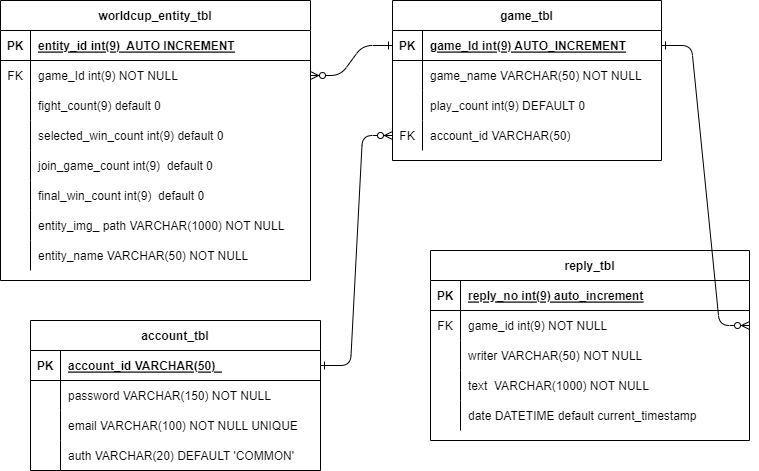

The diagram above was exported from draw.io. Its source (the exported page's mxGraphModel, read from the mxfile embedded in the PNG):
<mxGraphModel dx="924" dy="754" grid="1" gridSize="10" guides="1" tooltips="1" connect="1" arrows="1" fold="1" page="1" pageScale="1" pageWidth="850" pageHeight="1100" math="0" shadow="0" extFonts="Permanent Marker^https://fonts.googleapis.com/css?family=Permanent+Marker">
  <root>
    <mxCell id="0" />
    <mxCell id="1" parent="0" />
    <mxCell id="C-vyLk0tnHw3VtMMgP7b-2" value="game_tbl" style="shape=table;startSize=30;container=1;collapsible=1;childLayout=tableLayout;fixedRows=1;rowLines=0;fontStyle=1;align=center;resizeLast=1;" parent="1" vertex="1">
      <mxGeometry x="452" y="120" width="269" height="160" as="geometry" />
    </mxCell>
    <mxCell id="C-vyLk0tnHw3VtMMgP7b-3" value="" style="shape=partialRectangle;collapsible=0;dropTarget=0;pointerEvents=0;fillColor=none;points=[[0,0.5],[1,0.5]];portConstraint=eastwest;top=0;left=0;right=0;bottom=1;" parent="C-vyLk0tnHw3VtMMgP7b-2" vertex="1">
      <mxGeometry y="30" width="269" height="30" as="geometry" />
    </mxCell>
    <mxCell id="C-vyLk0tnHw3VtMMgP7b-4" value="PK" style="shape=partialRectangle;overflow=hidden;connectable=0;fillColor=none;top=0;left=0;bottom=0;right=0;fontStyle=1;" parent="C-vyLk0tnHw3VtMMgP7b-3" vertex="1">
      <mxGeometry width="30" height="30" as="geometry">
        <mxRectangle width="30" height="30" as="alternateBounds" />
      </mxGeometry>
    </mxCell>
    <mxCell id="C-vyLk0tnHw3VtMMgP7b-5" value="game_Id int(9) AUTO_INCREMENT" style="shape=partialRectangle;overflow=hidden;connectable=0;fillColor=none;top=0;left=0;bottom=0;right=0;align=left;spacingLeft=6;fontStyle=5;" parent="C-vyLk0tnHw3VtMMgP7b-3" vertex="1">
      <mxGeometry x="30" width="239" height="30" as="geometry">
        <mxRectangle width="239" height="30" as="alternateBounds" />
      </mxGeometry>
    </mxCell>
    <mxCell id="C-vyLk0tnHw3VtMMgP7b-6" value="" style="shape=partialRectangle;collapsible=0;dropTarget=0;pointerEvents=0;fillColor=none;points=[[0,0.5],[1,0.5]];portConstraint=eastwest;top=0;left=0;right=0;bottom=0;" parent="C-vyLk0tnHw3VtMMgP7b-2" vertex="1">
      <mxGeometry y="60" width="269" height="30" as="geometry" />
    </mxCell>
    <mxCell id="C-vyLk0tnHw3VtMMgP7b-7" value="" style="shape=partialRectangle;overflow=hidden;connectable=0;fillColor=none;top=0;left=0;bottom=0;right=0;" parent="C-vyLk0tnHw3VtMMgP7b-6" vertex="1">
      <mxGeometry width="30" height="30" as="geometry">
        <mxRectangle width="30" height="30" as="alternateBounds" />
      </mxGeometry>
    </mxCell>
    <mxCell id="C-vyLk0tnHw3VtMMgP7b-8" value="game_name VARCHAR(50) NOT NULL" style="shape=partialRectangle;overflow=hidden;connectable=0;fillColor=none;top=0;left=0;bottom=0;right=0;align=left;spacingLeft=6;" parent="C-vyLk0tnHw3VtMMgP7b-6" vertex="1">
      <mxGeometry x="30" width="239" height="30" as="geometry">
        <mxRectangle width="239" height="30" as="alternateBounds" />
      </mxGeometry>
    </mxCell>
    <mxCell id="C-vyLk0tnHw3VtMMgP7b-9" value="" style="shape=partialRectangle;collapsible=0;dropTarget=0;pointerEvents=0;fillColor=none;points=[[0,0.5],[1,0.5]];portConstraint=eastwest;top=0;left=0;right=0;bottom=0;" parent="C-vyLk0tnHw3VtMMgP7b-2" vertex="1">
      <mxGeometry y="90" width="269" height="30" as="geometry" />
    </mxCell>
    <mxCell id="C-vyLk0tnHw3VtMMgP7b-10" value="" style="shape=partialRectangle;overflow=hidden;connectable=0;fillColor=none;top=0;left=0;bottom=0;right=0;" parent="C-vyLk0tnHw3VtMMgP7b-9" vertex="1">
      <mxGeometry width="30" height="30" as="geometry">
        <mxRectangle width="30" height="30" as="alternateBounds" />
      </mxGeometry>
    </mxCell>
    <mxCell id="C-vyLk0tnHw3VtMMgP7b-11" value="play_count int(9) DEFAULT 0" style="shape=partialRectangle;overflow=hidden;connectable=0;fillColor=none;top=0;left=0;bottom=0;right=0;align=left;spacingLeft=6;" parent="C-vyLk0tnHw3VtMMgP7b-9" vertex="1">
      <mxGeometry x="30" width="239" height="30" as="geometry">
        <mxRectangle width="239" height="30" as="alternateBounds" />
      </mxGeometry>
    </mxCell>
    <mxCell id="4nB_ywLq0FwsGBzYMuC0-15" value="" style="shape=partialRectangle;collapsible=0;dropTarget=0;pointerEvents=0;fillColor=none;points=[[0,0.5],[1,0.5]];portConstraint=eastwest;top=0;left=0;right=0;bottom=0;" parent="C-vyLk0tnHw3VtMMgP7b-2" vertex="1">
      <mxGeometry y="120" width="269" height="30" as="geometry" />
    </mxCell>
    <mxCell id="4nB_ywLq0FwsGBzYMuC0-16" value="FK" style="shape=partialRectangle;overflow=hidden;connectable=0;fillColor=none;top=0;left=0;bottom=0;right=0;" parent="4nB_ywLq0FwsGBzYMuC0-15" vertex="1">
      <mxGeometry width="30" height="30" as="geometry">
        <mxRectangle width="30" height="30" as="alternateBounds" />
      </mxGeometry>
    </mxCell>
    <mxCell id="4nB_ywLq0FwsGBzYMuC0-17" value="account_id VARCHAR(50)" style="shape=partialRectangle;overflow=hidden;connectable=0;fillColor=none;top=0;left=0;bottom=0;right=0;align=left;spacingLeft=6;" parent="4nB_ywLq0FwsGBzYMuC0-15" vertex="1">
      <mxGeometry x="30" width="239" height="30" as="geometry">
        <mxRectangle width="239" height="30" as="alternateBounds" />
      </mxGeometry>
    </mxCell>
    <mxCell id="C-vyLk0tnHw3VtMMgP7b-13" value="reply_tbl" style="shape=table;startSize=30;container=1;collapsible=1;childLayout=tableLayout;fixedRows=1;rowLines=0;fontStyle=1;align=center;resizeLast=1;" parent="1" vertex="1">
      <mxGeometry x="490" y="370" width="319" height="190" as="geometry" />
    </mxCell>
    <mxCell id="C-vyLk0tnHw3VtMMgP7b-14" value="" style="shape=partialRectangle;collapsible=0;dropTarget=0;pointerEvents=0;fillColor=none;points=[[0,0.5],[1,0.5]];portConstraint=eastwest;top=0;left=0;right=0;bottom=1;" parent="C-vyLk0tnHw3VtMMgP7b-13" vertex="1">
      <mxGeometry y="30" width="319" height="30" as="geometry" />
    </mxCell>
    <mxCell id="C-vyLk0tnHw3VtMMgP7b-15" value="PK" style="shape=partialRectangle;overflow=hidden;connectable=0;fillColor=none;top=0;left=0;bottom=0;right=0;fontStyle=1;" parent="C-vyLk0tnHw3VtMMgP7b-14" vertex="1">
      <mxGeometry width="30" height="30" as="geometry">
        <mxRectangle width="30" height="30" as="alternateBounds" />
      </mxGeometry>
    </mxCell>
    <mxCell id="C-vyLk0tnHw3VtMMgP7b-16" value="reply_no int(9) auto_increment" style="shape=partialRectangle;overflow=hidden;connectable=0;fillColor=none;top=0;left=0;bottom=0;right=0;align=left;spacingLeft=6;fontStyle=5;" parent="C-vyLk0tnHw3VtMMgP7b-14" vertex="1">
      <mxGeometry x="30" width="289" height="30" as="geometry">
        <mxRectangle width="289" height="30" as="alternateBounds" />
      </mxGeometry>
    </mxCell>
    <mxCell id="C-vyLk0tnHw3VtMMgP7b-17" value="" style="shape=partialRectangle;collapsible=0;dropTarget=0;pointerEvents=0;fillColor=none;points=[[0,0.5],[1,0.5]];portConstraint=eastwest;top=0;left=0;right=0;bottom=0;" parent="C-vyLk0tnHw3VtMMgP7b-13" vertex="1">
      <mxGeometry y="60" width="319" height="30" as="geometry" />
    </mxCell>
    <mxCell id="C-vyLk0tnHw3VtMMgP7b-18" value="FK" style="shape=partialRectangle;overflow=hidden;connectable=0;fillColor=none;top=0;left=0;bottom=0;right=0;" parent="C-vyLk0tnHw3VtMMgP7b-17" vertex="1">
      <mxGeometry width="30" height="30" as="geometry">
        <mxRectangle width="30" height="30" as="alternateBounds" />
      </mxGeometry>
    </mxCell>
    <mxCell id="C-vyLk0tnHw3VtMMgP7b-19" value="game_id int(9) NOT NULL" style="shape=partialRectangle;overflow=hidden;connectable=0;fillColor=none;top=0;left=0;bottom=0;right=0;align=left;spacingLeft=6;" parent="C-vyLk0tnHw3VtMMgP7b-17" vertex="1">
      <mxGeometry x="30" width="289" height="30" as="geometry">
        <mxRectangle width="289" height="30" as="alternateBounds" />
      </mxGeometry>
    </mxCell>
    <mxCell id="C-vyLk0tnHw3VtMMgP7b-20" value="" style="shape=partialRectangle;collapsible=0;dropTarget=0;pointerEvents=0;fillColor=none;points=[[0,0.5],[1,0.5]];portConstraint=eastwest;top=0;left=0;right=0;bottom=0;" parent="C-vyLk0tnHw3VtMMgP7b-13" vertex="1">
      <mxGeometry y="90" width="319" height="30" as="geometry" />
    </mxCell>
    <mxCell id="C-vyLk0tnHw3VtMMgP7b-21" value="" style="shape=partialRectangle;overflow=hidden;connectable=0;fillColor=none;top=0;left=0;bottom=0;right=0;" parent="C-vyLk0tnHw3VtMMgP7b-20" vertex="1">
      <mxGeometry width="30" height="30" as="geometry">
        <mxRectangle width="30" height="30" as="alternateBounds" />
      </mxGeometry>
    </mxCell>
    <mxCell id="C-vyLk0tnHw3VtMMgP7b-22" value="writer VARCHAR(50) NOT NULL" style="shape=partialRectangle;overflow=hidden;connectable=0;fillColor=none;top=0;left=0;bottom=0;right=0;align=left;spacingLeft=6;" parent="C-vyLk0tnHw3VtMMgP7b-20" vertex="1">
      <mxGeometry x="30" width="289" height="30" as="geometry">
        <mxRectangle width="289" height="30" as="alternateBounds" />
      </mxGeometry>
    </mxCell>
    <mxCell id="4nB_ywLq0FwsGBzYMuC0-18" value="" style="shape=partialRectangle;collapsible=0;dropTarget=0;pointerEvents=0;fillColor=none;points=[[0,0.5],[1,0.5]];portConstraint=eastwest;top=0;left=0;right=0;bottom=0;" parent="C-vyLk0tnHw3VtMMgP7b-13" vertex="1">
      <mxGeometry y="120" width="319" height="30" as="geometry" />
    </mxCell>
    <mxCell id="4nB_ywLq0FwsGBzYMuC0-19" value="" style="shape=partialRectangle;overflow=hidden;connectable=0;fillColor=none;top=0;left=0;bottom=0;right=0;" parent="4nB_ywLq0FwsGBzYMuC0-18" vertex="1">
      <mxGeometry width="30" height="30" as="geometry">
        <mxRectangle width="30" height="30" as="alternateBounds" />
      </mxGeometry>
    </mxCell>
    <mxCell id="4nB_ywLq0FwsGBzYMuC0-20" value="text  VARCHAR(1000) NOT NULL" style="shape=partialRectangle;overflow=hidden;connectable=0;fillColor=none;top=0;left=0;bottom=0;right=0;align=left;spacingLeft=6;" parent="4nB_ywLq0FwsGBzYMuC0-18" vertex="1">
      <mxGeometry x="30" width="289" height="30" as="geometry">
        <mxRectangle width="289" height="30" as="alternateBounds" />
      </mxGeometry>
    </mxCell>
    <mxCell id="4nB_ywLq0FwsGBzYMuC0-21" value="" style="shape=partialRectangle;collapsible=0;dropTarget=0;pointerEvents=0;fillColor=none;points=[[0,0.5],[1,0.5]];portConstraint=eastwest;top=0;left=0;right=0;bottom=0;" parent="C-vyLk0tnHw3VtMMgP7b-13" vertex="1">
      <mxGeometry y="150" width="319" height="30" as="geometry" />
    </mxCell>
    <mxCell id="4nB_ywLq0FwsGBzYMuC0-22" value="" style="shape=partialRectangle;overflow=hidden;connectable=0;fillColor=none;top=0;left=0;bottom=0;right=0;" parent="4nB_ywLq0FwsGBzYMuC0-21" vertex="1">
      <mxGeometry width="30" height="30" as="geometry">
        <mxRectangle width="30" height="30" as="alternateBounds" />
      </mxGeometry>
    </mxCell>
    <mxCell id="4nB_ywLq0FwsGBzYMuC0-23" value="date DATETIME default current_timestamp" style="shape=partialRectangle;overflow=hidden;connectable=0;fillColor=none;top=0;left=0;bottom=0;right=0;align=left;spacingLeft=6;" parent="4nB_ywLq0FwsGBzYMuC0-21" vertex="1">
      <mxGeometry x="30" width="289" height="30" as="geometry">
        <mxRectangle width="289" height="30" as="alternateBounds" />
      </mxGeometry>
    </mxCell>
    <mxCell id="C-vyLk0tnHw3VtMMgP7b-23" value="worldcup_entity_tbl" style="shape=table;startSize=30;container=1;collapsible=1;childLayout=tableLayout;fixedRows=1;rowLines=0;fontStyle=1;align=center;resizeLast=1;" parent="1" vertex="1">
      <mxGeometry x="60" y="120" width="310" height="280" as="geometry" />
    </mxCell>
    <mxCell id="C-vyLk0tnHw3VtMMgP7b-24" value="" style="shape=partialRectangle;collapsible=0;dropTarget=0;pointerEvents=0;fillColor=none;points=[[0,0.5],[1,0.5]];portConstraint=eastwest;top=0;left=0;right=0;bottom=1;" parent="C-vyLk0tnHw3VtMMgP7b-23" vertex="1">
      <mxGeometry y="30" width="310" height="30" as="geometry" />
    </mxCell>
    <mxCell id="C-vyLk0tnHw3VtMMgP7b-25" value="PK" style="shape=partialRectangle;overflow=hidden;connectable=0;fillColor=none;top=0;left=0;bottom=0;right=0;fontStyle=1;" parent="C-vyLk0tnHw3VtMMgP7b-24" vertex="1">
      <mxGeometry width="30" height="30" as="geometry">
        <mxRectangle width="30" height="30" as="alternateBounds" />
      </mxGeometry>
    </mxCell>
    <mxCell id="C-vyLk0tnHw3VtMMgP7b-26" value="entity_id int(9)  AUTO INCREMENT" style="shape=partialRectangle;overflow=hidden;connectable=0;fillColor=none;top=0;left=0;bottom=0;right=0;align=left;spacingLeft=6;fontStyle=5;" parent="C-vyLk0tnHw3VtMMgP7b-24" vertex="1">
      <mxGeometry x="30" width="280" height="30" as="geometry">
        <mxRectangle width="280" height="30" as="alternateBounds" />
      </mxGeometry>
    </mxCell>
    <mxCell id="4nB_ywLq0FwsGBzYMuC0-2" value="" style="shape=partialRectangle;collapsible=0;dropTarget=0;pointerEvents=0;fillColor=none;points=[[0,0.5],[1,0.5]];portConstraint=eastwest;top=0;left=0;right=0;bottom=0;" parent="C-vyLk0tnHw3VtMMgP7b-23" vertex="1">
      <mxGeometry y="60" width="310" height="30" as="geometry" />
    </mxCell>
    <mxCell id="4nB_ywLq0FwsGBzYMuC0-3" value="FK" style="shape=partialRectangle;overflow=hidden;connectable=0;fillColor=none;top=0;left=0;bottom=0;right=0;" parent="4nB_ywLq0FwsGBzYMuC0-2" vertex="1">
      <mxGeometry width="30" height="30" as="geometry">
        <mxRectangle width="30" height="30" as="alternateBounds" />
      </mxGeometry>
    </mxCell>
    <mxCell id="4nB_ywLq0FwsGBzYMuC0-4" value="game_Id int(9) NOT NULL" style="shape=partialRectangle;overflow=hidden;connectable=0;fillColor=none;top=0;left=0;bottom=0;right=0;align=left;spacingLeft=6;" parent="4nB_ywLq0FwsGBzYMuC0-2" vertex="1">
      <mxGeometry x="30" width="280" height="30" as="geometry">
        <mxRectangle width="280" height="30" as="alternateBounds" />
      </mxGeometry>
    </mxCell>
    <mxCell id="oShrJzKCFbh-ooyF7gCW-6" value="" style="shape=partialRectangle;collapsible=0;dropTarget=0;pointerEvents=0;fillColor=none;points=[[0,0.5],[1,0.5]];portConstraint=eastwest;top=0;left=0;right=0;bottom=0;" vertex="1" parent="C-vyLk0tnHw3VtMMgP7b-23">
      <mxGeometry y="90" width="310" height="30" as="geometry" />
    </mxCell>
    <mxCell id="oShrJzKCFbh-ooyF7gCW-7" value="" style="shape=partialRectangle;overflow=hidden;connectable=0;fillColor=none;top=0;left=0;bottom=0;right=0;" vertex="1" parent="oShrJzKCFbh-ooyF7gCW-6">
      <mxGeometry width="30" height="30" as="geometry">
        <mxRectangle width="30" height="30" as="alternateBounds" />
      </mxGeometry>
    </mxCell>
    <mxCell id="oShrJzKCFbh-ooyF7gCW-8" value="fight_count(9) default 0" style="shape=partialRectangle;overflow=hidden;connectable=0;fillColor=none;top=0;left=0;bottom=0;right=0;align=left;spacingLeft=6;" vertex="1" parent="oShrJzKCFbh-ooyF7gCW-6">
      <mxGeometry x="30" width="280" height="30" as="geometry">
        <mxRectangle width="280" height="30" as="alternateBounds" />
      </mxGeometry>
    </mxCell>
    <mxCell id="4nB_ywLq0FwsGBzYMuC0-5" value="" style="shape=partialRectangle;collapsible=0;dropTarget=0;pointerEvents=0;fillColor=none;points=[[0,0.5],[1,0.5]];portConstraint=eastwest;top=0;left=0;right=0;bottom=0;" parent="C-vyLk0tnHw3VtMMgP7b-23" vertex="1">
      <mxGeometry y="120" width="310" height="30" as="geometry" />
    </mxCell>
    <mxCell id="4nB_ywLq0FwsGBzYMuC0-6" value="" style="shape=partialRectangle;overflow=hidden;connectable=0;fillColor=none;top=0;left=0;bottom=0;right=0;" parent="4nB_ywLq0FwsGBzYMuC0-5" vertex="1">
      <mxGeometry width="30" height="30" as="geometry">
        <mxRectangle width="30" height="30" as="alternateBounds" />
      </mxGeometry>
    </mxCell>
    <mxCell id="4nB_ywLq0FwsGBzYMuC0-7" value="selected_win_count int(9) default 0" style="shape=partialRectangle;overflow=hidden;connectable=0;fillColor=none;top=0;left=0;bottom=0;right=0;align=left;spacingLeft=6;" parent="4nB_ywLq0FwsGBzYMuC0-5" vertex="1">
      <mxGeometry x="30" width="280" height="30" as="geometry">
        <mxRectangle width="280" height="30" as="alternateBounds" />
      </mxGeometry>
    </mxCell>
    <mxCell id="oShrJzKCFbh-ooyF7gCW-3" value="" style="shape=partialRectangle;collapsible=0;dropTarget=0;pointerEvents=0;fillColor=none;points=[[0,0.5],[1,0.5]];portConstraint=eastwest;top=0;left=0;right=0;bottom=0;" vertex="1" parent="C-vyLk0tnHw3VtMMgP7b-23">
      <mxGeometry y="150" width="310" height="30" as="geometry" />
    </mxCell>
    <mxCell id="oShrJzKCFbh-ooyF7gCW-4" value="" style="shape=partialRectangle;overflow=hidden;connectable=0;fillColor=none;top=0;left=0;bottom=0;right=0;" vertex="1" parent="oShrJzKCFbh-ooyF7gCW-3">
      <mxGeometry width="30" height="30" as="geometry">
        <mxRectangle width="30" height="30" as="alternateBounds" />
      </mxGeometry>
    </mxCell>
    <mxCell id="oShrJzKCFbh-ooyF7gCW-5" value="join_game_count int(9)  default 0" style="shape=partialRectangle;overflow=hidden;connectable=0;fillColor=none;top=0;left=0;bottom=0;right=0;align=left;spacingLeft=6;" vertex="1" parent="oShrJzKCFbh-ooyF7gCW-3">
      <mxGeometry x="30" width="280" height="30" as="geometry">
        <mxRectangle width="280" height="30" as="alternateBounds" />
      </mxGeometry>
    </mxCell>
    <mxCell id="4nB_ywLq0FwsGBzYMuC0-8" value="" style="shape=partialRectangle;collapsible=0;dropTarget=0;pointerEvents=0;fillColor=none;points=[[0,0.5],[1,0.5]];portConstraint=eastwest;top=0;left=0;right=0;bottom=0;" parent="C-vyLk0tnHw3VtMMgP7b-23" vertex="1">
      <mxGeometry y="180" width="310" height="30" as="geometry" />
    </mxCell>
    <mxCell id="4nB_ywLq0FwsGBzYMuC0-9" value="" style="shape=partialRectangle;overflow=hidden;connectable=0;fillColor=none;top=0;left=0;bottom=0;right=0;" parent="4nB_ywLq0FwsGBzYMuC0-8" vertex="1">
      <mxGeometry width="30" height="30" as="geometry">
        <mxRectangle width="30" height="30" as="alternateBounds" />
      </mxGeometry>
    </mxCell>
    <mxCell id="4nB_ywLq0FwsGBzYMuC0-10" value="final_win_count int(9)  default 0" style="shape=partialRectangle;overflow=hidden;connectable=0;fillColor=none;top=0;left=0;bottom=0;right=0;align=left;spacingLeft=6;" parent="4nB_ywLq0FwsGBzYMuC0-8" vertex="1">
      <mxGeometry x="30" width="280" height="30" as="geometry">
        <mxRectangle width="280" height="30" as="alternateBounds" />
      </mxGeometry>
    </mxCell>
    <mxCell id="4nB_ywLq0FwsGBzYMuC0-11" value="" style="shape=partialRectangle;collapsible=0;dropTarget=0;pointerEvents=0;fillColor=none;points=[[0,0.5],[1,0.5]];portConstraint=eastwest;top=0;left=0;right=0;bottom=0;" parent="C-vyLk0tnHw3VtMMgP7b-23" vertex="1">
      <mxGeometry y="210" width="310" height="30" as="geometry" />
    </mxCell>
    <mxCell id="4nB_ywLq0FwsGBzYMuC0-12" value="" style="shape=partialRectangle;overflow=hidden;connectable=0;fillColor=none;top=0;left=0;bottom=0;right=0;" parent="4nB_ywLq0FwsGBzYMuC0-11" vertex="1">
      <mxGeometry width="30" height="30" as="geometry">
        <mxRectangle width="30" height="30" as="alternateBounds" />
      </mxGeometry>
    </mxCell>
    <mxCell id="4nB_ywLq0FwsGBzYMuC0-13" value="entity_img_ path VARCHAR(1000) NOT NULL" style="shape=partialRectangle;overflow=hidden;connectable=0;fillColor=none;top=0;left=0;bottom=0;right=0;align=left;spacingLeft=6;" parent="4nB_ywLq0FwsGBzYMuC0-11" vertex="1">
      <mxGeometry x="30" width="280" height="30" as="geometry">
        <mxRectangle width="280" height="30" as="alternateBounds" />
      </mxGeometry>
    </mxCell>
    <mxCell id="C-vyLk0tnHw3VtMMgP7b-27" value="" style="shape=partialRectangle;collapsible=0;dropTarget=0;pointerEvents=0;fillColor=none;points=[[0,0.5],[1,0.5]];portConstraint=eastwest;top=0;left=0;right=0;bottom=0;" parent="C-vyLk0tnHw3VtMMgP7b-23" vertex="1">
      <mxGeometry y="240" width="310" height="30" as="geometry" />
    </mxCell>
    <mxCell id="C-vyLk0tnHw3VtMMgP7b-28" value="" style="shape=partialRectangle;overflow=hidden;connectable=0;fillColor=none;top=0;left=0;bottom=0;right=0;" parent="C-vyLk0tnHw3VtMMgP7b-27" vertex="1">
      <mxGeometry width="30" height="30" as="geometry">
        <mxRectangle width="30" height="30" as="alternateBounds" />
      </mxGeometry>
    </mxCell>
    <mxCell id="C-vyLk0tnHw3VtMMgP7b-29" value="entity_name VARCHAR(50) NOT NULL" style="shape=partialRectangle;overflow=hidden;connectable=0;fillColor=none;top=0;left=0;bottom=0;right=0;align=left;spacingLeft=6;" parent="C-vyLk0tnHw3VtMMgP7b-27" vertex="1">
      <mxGeometry x="30" width="280" height="30" as="geometry">
        <mxRectangle width="280" height="30" as="alternateBounds" />
      </mxGeometry>
    </mxCell>
    <mxCell id="4nB_ywLq0FwsGBzYMuC0-31" value="account_tbl" style="shape=table;startSize=30;container=1;collapsible=1;childLayout=tableLayout;fixedRows=1;rowLines=0;fontStyle=1;align=center;resizeLast=1;" parent="1" vertex="1">
      <mxGeometry x="90" y="440" width="290" height="150" as="geometry" />
    </mxCell>
    <mxCell id="4nB_ywLq0FwsGBzYMuC0-32" value="" style="shape=partialRectangle;collapsible=0;dropTarget=0;pointerEvents=0;fillColor=none;points=[[0,0.5],[1,0.5]];portConstraint=eastwest;top=0;left=0;right=0;bottom=1;" parent="4nB_ywLq0FwsGBzYMuC0-31" vertex="1">
      <mxGeometry y="30" width="290" height="30" as="geometry" />
    </mxCell>
    <mxCell id="4nB_ywLq0FwsGBzYMuC0-33" value="PK" style="shape=partialRectangle;overflow=hidden;connectable=0;fillColor=none;top=0;left=0;bottom=0;right=0;fontStyle=1;" parent="4nB_ywLq0FwsGBzYMuC0-32" vertex="1">
      <mxGeometry width="30" height="30" as="geometry">
        <mxRectangle width="30" height="30" as="alternateBounds" />
      </mxGeometry>
    </mxCell>
    <mxCell id="4nB_ywLq0FwsGBzYMuC0-34" value="account_id VARCHAR(50)  " style="shape=partialRectangle;overflow=hidden;connectable=0;fillColor=none;top=0;left=0;bottom=0;right=0;align=left;spacingLeft=6;fontStyle=5;" parent="4nB_ywLq0FwsGBzYMuC0-32" vertex="1">
      <mxGeometry x="30" width="260" height="30" as="geometry">
        <mxRectangle width="260" height="30" as="alternateBounds" />
      </mxGeometry>
    </mxCell>
    <mxCell id="4nB_ywLq0FwsGBzYMuC0-41" value="" style="shape=partialRectangle;collapsible=0;dropTarget=0;pointerEvents=0;fillColor=none;points=[[0,0.5],[1,0.5]];portConstraint=eastwest;top=0;left=0;right=0;bottom=0;" parent="4nB_ywLq0FwsGBzYMuC0-31" vertex="1">
      <mxGeometry y="60" width="290" height="30" as="geometry" />
    </mxCell>
    <mxCell id="4nB_ywLq0FwsGBzYMuC0-42" value="" style="shape=partialRectangle;overflow=hidden;connectable=0;fillColor=none;top=0;left=0;bottom=0;right=0;" parent="4nB_ywLq0FwsGBzYMuC0-41" vertex="1">
      <mxGeometry width="30" height="30" as="geometry">
        <mxRectangle width="30" height="30" as="alternateBounds" />
      </mxGeometry>
    </mxCell>
    <mxCell id="4nB_ywLq0FwsGBzYMuC0-43" value="password VARCHAR(150) NOT NULL" style="shape=partialRectangle;overflow=hidden;connectable=0;fillColor=none;top=0;left=0;bottom=0;right=0;align=left;spacingLeft=6;" parent="4nB_ywLq0FwsGBzYMuC0-41" vertex="1">
      <mxGeometry x="30" width="260" height="30" as="geometry">
        <mxRectangle width="260" height="30" as="alternateBounds" />
      </mxGeometry>
    </mxCell>
    <mxCell id="4nB_ywLq0FwsGBzYMuC0-44" value="" style="shape=partialRectangle;collapsible=0;dropTarget=0;pointerEvents=0;fillColor=none;points=[[0,0.5],[1,0.5]];portConstraint=eastwest;top=0;left=0;right=0;bottom=0;" parent="4nB_ywLq0FwsGBzYMuC0-31" vertex="1">
      <mxGeometry y="90" width="290" height="30" as="geometry" />
    </mxCell>
    <mxCell id="4nB_ywLq0FwsGBzYMuC0-45" value="" style="shape=partialRectangle;overflow=hidden;connectable=0;fillColor=none;top=0;left=0;bottom=0;right=0;" parent="4nB_ywLq0FwsGBzYMuC0-44" vertex="1">
      <mxGeometry width="30" height="30" as="geometry">
        <mxRectangle width="30" height="30" as="alternateBounds" />
      </mxGeometry>
    </mxCell>
    <mxCell id="4nB_ywLq0FwsGBzYMuC0-46" value="email VARCHAR(100) NOT NULL UNIQUE" style="shape=partialRectangle;overflow=hidden;connectable=0;fillColor=none;top=0;left=0;bottom=0;right=0;align=left;spacingLeft=6;" parent="4nB_ywLq0FwsGBzYMuC0-44" vertex="1">
      <mxGeometry x="30" width="260" height="30" as="geometry">
        <mxRectangle width="260" height="30" as="alternateBounds" />
      </mxGeometry>
    </mxCell>
    <mxCell id="oShrJzKCFbh-ooyF7gCW-10" value="" style="shape=partialRectangle;collapsible=0;dropTarget=0;pointerEvents=0;fillColor=none;points=[[0,0.5],[1,0.5]];portConstraint=eastwest;top=0;left=0;right=0;bottom=0;" vertex="1" parent="4nB_ywLq0FwsGBzYMuC0-31">
      <mxGeometry y="120" width="290" height="30" as="geometry" />
    </mxCell>
    <mxCell id="oShrJzKCFbh-ooyF7gCW-11" value="" style="shape=partialRectangle;overflow=hidden;connectable=0;fillColor=none;top=0;left=0;bottom=0;right=0;" vertex="1" parent="oShrJzKCFbh-ooyF7gCW-10">
      <mxGeometry width="30" height="30" as="geometry">
        <mxRectangle width="30" height="30" as="alternateBounds" />
      </mxGeometry>
    </mxCell>
    <mxCell id="oShrJzKCFbh-ooyF7gCW-12" value="auth VARCHAR(20) DEFAULT 'COMMON'" style="shape=partialRectangle;overflow=hidden;connectable=0;fillColor=none;top=0;left=0;bottom=0;right=0;align=left;spacingLeft=6;" vertex="1" parent="oShrJzKCFbh-ooyF7gCW-10">
      <mxGeometry x="30" width="260" height="30" as="geometry">
        <mxRectangle width="260" height="30" as="alternateBounds" />
      </mxGeometry>
    </mxCell>
    <mxCell id="C-vyLk0tnHw3VtMMgP7b-1" value="" style="edgeStyle=entityRelationEdgeStyle;endArrow=ERzeroToMany;startArrow=ERone;endFill=1;startFill=0;entryX=1;entryY=0.5;entryDx=0;entryDy=0;exitX=0;exitY=0.5;exitDx=0;exitDy=0;" parent="1" source="C-vyLk0tnHw3VtMMgP7b-3" target="4nB_ywLq0FwsGBzYMuC0-2" edge="1">
      <mxGeometry width="100" height="100" relative="1" as="geometry">
        <mxPoint x="340" y="720" as="sourcePoint" />
        <mxPoint x="440" y="620" as="targetPoint" />
      </mxGeometry>
    </mxCell>
    <mxCell id="4nB_ywLq0FwsGBzYMuC0-53" value="" style="edgeStyle=entityRelationEdgeStyle;endArrow=ERzeroToMany;startArrow=ERone;endFill=1;startFill=0;exitX=1;exitY=0.5;exitDx=0;exitDy=0;entryX=0;entryY=0.5;entryDx=0;entryDy=0;" parent="1" source="4nB_ywLq0FwsGBzYMuC0-32" target="4nB_ywLq0FwsGBzYMuC0-15" edge="1">
      <mxGeometry width="100" height="100" relative="1" as="geometry">
        <mxPoint x="461" y="175" as="sourcePoint" />
        <mxPoint x="450" y="260" as="targetPoint" />
      </mxGeometry>
    </mxCell>
    <mxCell id="oShrJzKCFbh-ooyF7gCW-14" value="" style="edgeStyle=entityRelationEdgeStyle;endArrow=ERzeroToMany;startArrow=ERone;endFill=1;startFill=0;exitX=1;exitY=0.5;exitDx=0;exitDy=0;entryX=1;entryY=0.5;entryDx=0;entryDy=0;" edge="1" parent="1" source="C-vyLk0tnHw3VtMMgP7b-3" target="C-vyLk0tnHw3VtMMgP7b-17">
      <mxGeometry width="100" height="100" relative="1" as="geometry">
        <mxPoint x="721" y="170" as="sourcePoint" />
        <mxPoint x="793" y="-60" as="targetPoint" />
      </mxGeometry>
    </mxCell>
  </root>
</mxGraphModel>